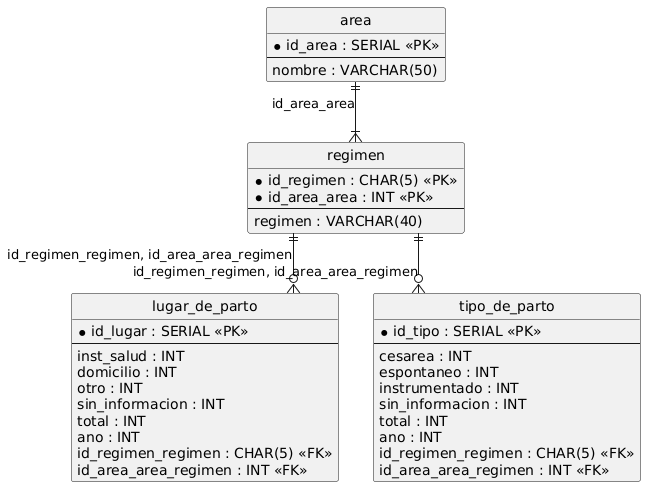

The diagram above was rendered by PlantUML. Its source (embedded in the PNG):
@startuml
hide circle
skinparam linetype ortho

entity "regimen" as regimen {
  * id_regimen : CHAR(5) <<PK>>
  * id_area_area : INT <<PK>>
  --
  regimen : VARCHAR(40)
}

entity "lugar_de_parto" as lugar_de_parto {
  * id_lugar : SERIAL <<PK>>
  --
  inst_salud : INT
  domicilio : INT
  otro : INT
  sin_informacion : INT
  total : INT
  ano : INT
  id_regimen_regimen : CHAR(5) <<FK>>
  id_area_area_regimen : INT <<FK>>
}

entity "tipo_de_parto" as tipo_de_parto {
  * id_tipo : SERIAL <<PK>>
  --
  cesarea : INT
  espontaneo : INT
  instrumentado : INT
  sin_informacion : INT
  total : INT
  ano : INT
  id_regimen_regimen : CHAR(5) <<FK>>
  id_area_area_regimen : INT <<FK>>
}

entity "area" as area {
  * id_area : SERIAL <<PK>>
  --
  nombre : VARCHAR(50)
}

area ||--|{ regimen : "id_area_area"
regimen ||--o{ lugar_de_parto : "id_regimen_regimen, id_area_area_regimen"
regimen ||--o{ tipo_de_parto : "id_regimen_regimen, id_area_area_regimen"
@enduml